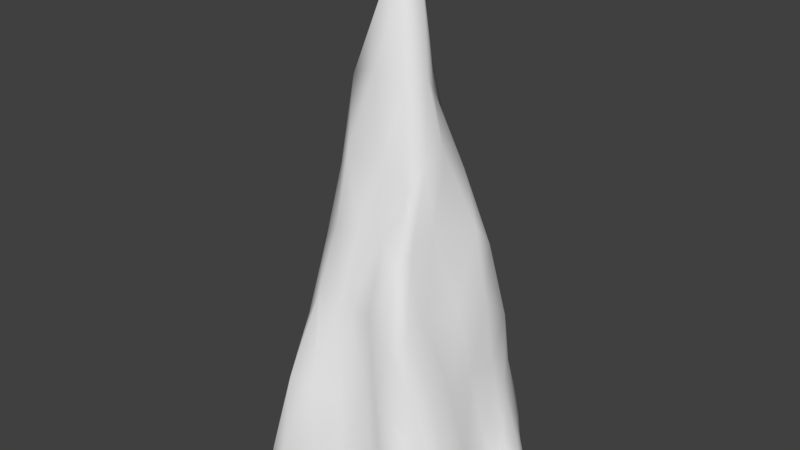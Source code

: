 # Source: Rock3.blend  (saved by Blender 2.77.0; exported with 4.5.12 LTS)
import bpy
from mathutils import Matrix  # noqa: F401  (used for matrix-valued properties, if any)

bpy.ops.wm.read_factory_settings(use_empty=True)
scene = bpy.context.scene
scene.name = 'Scene'

# ---- collections
col_collection_1 = bpy.data.collections.new('Collection 1'); scene.collection.children.link(col_collection_1)

# ---- world
world_world = bpy.data.worlds.new('World'); scene.world = world_world
world_world.color = (0.05088, 0.05088, 0.05088)
world_world.use_sun_shadow = False
world_world.sun_shadow_jitter_overblur = 0.0
world_world.cycles.sampling_method = 'MANUAL'

# ---- meshes
me_cone = bpy.data.meshes.new('Cone')
me_cone.from_pydata([(0.01203, 0.4194, -0.9039), (0.02896, -0.04372, 0.8096), (0.4496, 0.09703, -0.9039), (0.2606, -0.3599, -0.9039), (-0.3053, -0.3641, -0.9039), (-0.4659, 0.1335, -0.9039), (0.2065, 0.3204, -0.9039), (-0.1406, -0.1952, -0.0507), (0.1522, -0.2255, -0.05107), (-0.003612, 0.225, -0.08778), (0.3682, -0.1795, -0.9039), (0.2557, 0.1037, -0.07037), (-0.003086, -0.3753, -0.9039), (-0.2122, 0.07924, -0.05496), (-0.3532, -0.09065, -0.9039), (-0.2143, 0.2743, -0.9039), (0.3497, 0.2138, -0.9039), (-0.1665, -0.3558, -0.5458), (0.1985, -0.2873, -0.5571), (-0.01433, 0.1079, 0.4272), (0.3399, -0.2508, -0.9039), (0.3063, 0.1472, -0.5906), (-0.1744, -0.4186, -0.9039), (-0.3373, 0.1329, -0.5706), (-0.3906, -0.03474, -0.9039), (-0.09754, 0.3523, -0.9039), (0.12, 0.3452, -0.9039), (-0.09463, -0.111, 0.4538), (0.08854, -0.1034, 0.4243), (0.01959, 0.3239, -0.6112), (0.3773, 0.01929, -0.9039), (0.1008, 0.01255, 0.4197), (0.1681, -0.3447, -0.9039), (-0.05135, 0.07534, 0.4356), (-0.2993, -0.2477, -0.9039), (-0.3218, 0.2801, -0.9039), (-0.09859, 0.2669, -0.5149), (-0.2747, 0.2277, -0.5068), (-0.1198, 0.1519, -0.0202), (-0.3299, -0.02956, -0.4889), (-0.2218, -0.1193, -0.4857), (-0.1882, -0.05652, -0.007662), (-0.0691, -0.3537, -0.5126), (0.07474, -0.2766, -0.488), (0.009056, -0.2204, 0.02322), (0.2774, -0.1939, -0.5003), (0.274, -4.75e-05, -0.4847), (0.185, -0.07915, 0.02173), (0.2508, 0.2069, -0.4658), (0.1334, 0.2652, -0.484), (0.1304, 0.1235, 0.03269), (0.4, 0.1637, -0.9039), (-0.2339, -0.3828, -0.8246), (0.2673, -0.341, -0.7933), (0.01768, 0.07849, 0.6646), (0.3066, -0.3333, -0.9039), (0.3922, 0.1182, -0.7855), (-0.2497, -0.3978, -0.9039), (-0.4078, 0.1388, -0.8045), (-0.4325, 0.04805, -0.9039), (-0.04924, 0.3924, -0.9039), (0.1815, 0.3477, -0.9039), (-0.1102, -0.1543, 0.186), (0.1372, -0.1525, 0.1524), (0.02434, 0.2648, -0.3398), (0.3554, -0.05292, -0.9039), (0.1783, 0.06629, 0.1751), (0.09249, -0.341, -0.9039), (-0.1308, 0.07785, 0.1967), (-0.3037, -0.1475, -0.9039), (-0.2591, 0.2899, -0.9039), (-0.03809, 0.2296, -0.3007), (-0.2407, 0.1604, -0.2545), (-0.1703, 0.1182, -0.004249), (-0.2805, 0.03248, -0.2321), (-0.1929, -0.143, -0.2477), (-0.1922, -0.1124, -0.01059), (-0.1074, -0.2738, -0.211), (0.08113, -0.2602, -0.2329), (0.07293, -0.1897, 0.005334), (0.2101, -0.2373, -0.2646), (0.281, 0.06, -0.2464), (0.2529, 0.03377, 0.01153), (0.2554, 0.1598, -0.2405), (0.0364, 0.2357, -0.2637), (0.02228, 0.1715, 0.00702), (0.2776, 0.2783, -0.9039), (-0.1384, -0.2889, -0.2858), (0.1695, -0.2756, -0.3038), (-0.0006146, 0.1774, 0.1804), (0.3546, -0.2227, -0.9039), (0.2903, 0.1537, -0.3311), (-0.09179, -0.4013, -0.9039), (-0.2972, 0.1103, -0.3109), (-0.3953, -0.06149, -0.9039), (-0.149, 0.3038, -0.9039), (0.06366, 0.3721, -0.9039), (-0.02732, -0.07345, 0.6783), (0.04124, -0.08081, 0.6904), (0.01234, 0.3865, -0.8778), (0.419, 0.05188, -0.9039), (0.08181, -0.01339, 0.6857), (0.2197, -0.3665, -0.9039), (0.000235, 0.03807, 0.6596), (-0.2972, -0.3309, -0.9039), (-0.4023, 0.224, -0.9039), (-0.1735, 0.2732, -0.7278), (-0.2434, 0.2648, -0.7482), (-0.04992, 0.1945, -0.03346), (-0.3634, -0.08723, -0.7622), (-0.2814, -0.1264, -0.7631), (-0.1735, 0.02057, 0.005939), (-0.04997, -0.3793, -0.754), (0.03337, -0.3462, -0.7621), (-0.0689, -0.2273, 0.02019), (0.338, -0.1952, -0.7597), (0.3321, -0.08731, -0.7407), (0.1722, -0.1702, -0.01731), (0.2165, 0.262, -0.7407), (0.1806, 0.2943, -0.7349), (0.1915, 0.1195, 0.008621), (0.1104, 0.0744, 0.2361), (0.04654, 0.1188, 0.2482), (0.0515, 0.06767, 0.4883), (0.2142, 0.1758, -0.1832), (0.1992, 0.237, -0.4534), (0.1303, 0.2017, -0.2036), (0.3387, 0.1835, -0.7401), (0.312, 0.2365, -0.7403), (0.2925, 0.1816, -0.5134), (0.1733, -0.1105, 0.2337), (0.1571, -0.005667, 0.2418), (0.1196, -0.03823, 0.47), (0.1988, -0.1421, -0.2611), (0.2763, -0.1048, -0.5073), (0.2456, -0.03647, -0.2404), (0.2925, -0.2724, -0.7336), (0.319, -0.2182, -0.7479), (0.2458, -0.245, -0.5058), (-0.06253, -0.176, 0.2509), (0.03974, -0.1429, 0.2238), (-0.01172, -0.111, 0.4913), (-0.03672, -0.2667, -0.237), (-0.004034, -0.3128, -0.5077), (0.002302, -0.2441, -0.2307), (-0.1826, -0.4299, -0.7361), (-0.1339, -0.4325, -0.7349), (-0.1328, -0.3881, -0.4658), (-0.1137, -0.003394, 0.2268), (-0.139, -0.06966, 0.2402), (-0.04894, -0.01362, 0.4931), (-0.248, -0.04425, -0.2428), (-0.2744, -0.09172, -0.5042), (-0.2252, -0.0916, -0.2515), (-0.3811, 0.04703, -0.7511), (-0.3957, -0.03234, -0.7227), (-0.3423, 0.06601, -0.4841), (-0.0533, 0.1293, 0.2276), (-0.09409, 0.1088, 0.242), (-0.03919, 0.09926, 0.4645), (-0.1077, 0.2309, -0.2678), (-0.1968, 0.2695, -0.5015), (-0.2125, 0.2206, -0.2679), (-0.05629, 0.3473, -0.8226), (-0.08126, 0.3104, -0.763), (-0.03059, 0.2877, -0.5441), (-0.2935, 0.2543, -0.7339), (-0.3389, 0.2262, -0.7256), (-0.302, 0.189, -0.487), (-0.2665, -0.1888, -0.7473), (-0.2346, -0.2966, -0.726), (-0.2001, -0.2284, -0.4901), (0.1161, -0.3048, -0.7294), (0.1792, -0.3282, -0.746), (0.1214, -0.2865, -0.4925), (0.3232, 0.0138, -0.6927), (0.3568, 0.07591, -0.7086), (0.2941, 0.0887, -0.484), (0.1099, 0.3013, -0.7381), (0.06553, 0.3203, -0.761), (0.03351, 0.2932, -0.5262), (0.4, 0.1637, -0.9039), (0.4496, 0.09703, -0.9039), (0.02896, -0.04372, 0.8096), (0.3066, -0.3333, -0.9039), (0.2606, -0.3599, -0.9039), (-0.2497, -0.3978, -0.9039), (-0.3053, -0.3641, -0.9039), (-0.4325, 0.04805, -0.9039), (-0.4659, 0.1335, -0.9039), (-0.04924, 0.3924, -0.9039), (0.01203, 0.4194, -0.9039), (0.1815, 0.3477, -0.9039), (0.2065, 0.3204, -0.9039), (0.3554, -0.05292, -0.9039), (0.3682, -0.1795, -0.9039), (0.09249, -0.341, -0.9039), (-0.003086, -0.3753, -0.9039), (-0.3037, -0.1475, -0.9039), (-0.3532, -0.09065, -0.9039), (-0.2591, 0.2899, -0.9039), (-0.2143, 0.2743, -0.9039), (0.2776, 0.2783, -0.9039), (0.3497, 0.2138, -0.9039), (0.3546, -0.2227, -0.9039), (0.3399, -0.2508, -0.9039), (-0.09179, -0.4013, -0.9039), (-0.1744, -0.4186, -0.9039), (-0.3953, -0.06149, -0.9039), (-0.3906, -0.03474, -0.9039), (-0.149, 0.3038, -0.9039), (-0.09754, 0.3523, -0.9039), (0.06366, 0.3721, -0.9039), (0.12, 0.3452, -0.9039), (-0.02732, -0.07345, 0.6783), (0.419, 0.05188, -0.9039), (0.3773, 0.01929, -0.9039), (0.2197, -0.3665, -0.9039), (0.1681, -0.3447, -0.9039), (-0.2972, -0.3309, -0.9039), (-0.2993, -0.2477, -0.9039), (-0.4023, 0.224, -0.9039), (-0.3218, 0.2801, -0.9039)], [], [(0, 99, 96), (2, 56, 100), (185, 53, 102), (187, 52, 104), (189, 58, 105), (191, 212, 213, 192, 193, 202, 203, 181, 182, 215, 216, 194, 195, 204, 205, 184, 3, 217, 218, 196, 197, 206, 207, 186, 4, 219, 220, 198, 199, 208, 209, 188, 5, 221, 222, 200, 201, 210, 211, 190), (15, 106, 95), (15, 107, 106), (13, 68, 73), (14, 109, 94), (14, 110, 109), (7, 62, 76), (12, 112, 92), (12, 113, 112), (8, 63, 79), (10, 115, 90), (10, 116, 115), (11, 66, 82), (6, 118, 86), (6, 119, 118), (9, 89, 85), (50, 121, 120), (50, 122, 121), (19, 54, 123), (48, 124, 83), (48, 125, 124), (49, 84, 126), (16, 127, 51), (16, 128, 127), (48, 83, 129), (47, 130, 117), (47, 131, 130), (31, 101, 132), (45, 133, 80), (45, 134, 133), (46, 81, 135), (20, 136, 55), (20, 137, 136), (45, 80, 138), (44, 139, 114), (44, 140, 139), (28, 98, 141), (42, 142, 77), (42, 143, 142), (43, 78, 144), (22, 145, 57), (22, 146, 145), (42, 77, 147), (41, 148, 111), (41, 149, 148), (27, 214, 150), (39, 151, 74), (39, 152, 151), (40, 75, 153), (24, 154, 59), (24, 155, 154), (39, 74, 156), (38, 157, 108), (38, 158, 157), (33, 103, 159), (36, 160, 71), (36, 161, 160), (37, 72, 162), (25, 163, 60), (25, 164, 163), (36, 71, 165), (35, 166, 70), (35, 167, 166), (23, 93, 168), (34, 169, 69), (34, 170, 169), (17, 87, 171), (32, 172, 67), (32, 173, 172), (18, 88, 174), (30, 175, 65), (30, 176, 175), (21, 91, 177), (26, 178, 61), (26, 179, 178), (29, 64, 180), (180, 84, 49), (180, 64, 84), (64, 9, 84), (178, 180, 49), (178, 179, 180), (179, 29, 180), (61, 119, 6), (61, 178, 119), (178, 49, 119), (177, 81, 46), (177, 91, 81), (91, 11, 81), (175, 177, 46), (175, 176, 177), (176, 21, 177), (65, 116, 10), (65, 175, 116), (175, 46, 116), (174, 78, 43), (174, 88, 78), (88, 8, 78), (172, 174, 43), (172, 173, 174), (173, 18, 174), (67, 113, 12), (67, 172, 113), (172, 43, 113), (171, 75, 40), (171, 87, 75), (87, 7, 75), (169, 171, 40), (169, 170, 171), (170, 17, 171), (69, 110, 14), (69, 169, 110), (169, 40, 110), (168, 72, 37), (168, 93, 72), (93, 13, 72), (166, 168, 37), (166, 167, 168), (167, 23, 168), (70, 107, 15), (70, 166, 107), (166, 37, 107), (165, 64, 29), (165, 71, 64), (71, 9, 64), (163, 165, 29), (163, 164, 165), (164, 36, 165), (60, 99, 0), (60, 163, 99), (163, 29, 99), (162, 73, 38), (162, 72, 73), (72, 13, 73), (160, 162, 38), (160, 161, 162), (161, 37, 162), (71, 108, 9), (71, 160, 108), (160, 38, 108), (159, 54, 19), (159, 103, 54), (103, 183, 54), (157, 159, 19), (157, 158, 159), (158, 33, 159), (108, 89, 9), (108, 157, 89), (157, 19, 89), (156, 93, 23), (156, 74, 93), (74, 13, 93), (154, 156, 23), (154, 155, 156), (155, 39, 156), (59, 58, 189), (59, 154, 58), (154, 23, 58), (153, 76, 41), (153, 75, 76), (75, 7, 76), (151, 153, 41), (151, 152, 153), (152, 40, 153), (74, 111, 13), (74, 151, 111), (151, 41, 111), (150, 103, 33), (150, 214, 103), (214, 183, 103), (148, 150, 33), (148, 149, 150), (149, 27, 150), (111, 68, 13), (111, 148, 68), (148, 33, 68), (147, 87, 17), (147, 77, 87), (77, 7, 87), (145, 147, 17), (145, 146, 147), (146, 42, 147), (57, 52, 187), (57, 145, 52), (145, 17, 52), (144, 79, 44), (144, 78, 79), (78, 8, 79), (142, 144, 44), (142, 143, 144), (143, 43, 144), (77, 114, 7), (77, 142, 114), (142, 44, 114), (141, 97, 27), (141, 98, 97), (98, 1, 97), (139, 141, 27), (139, 140, 141), (140, 28, 141), (114, 62, 7), (114, 139, 62), (139, 27, 62), (138, 88, 18), (138, 80, 88), (80, 8, 88), (136, 138, 18), (136, 137, 138), (137, 45, 138), (55, 53, 185), (55, 136, 53), (136, 18, 53), (135, 82, 47), (135, 81, 82), (81, 11, 82), (133, 135, 47), (133, 134, 135), (134, 46, 135), (80, 117, 8), (80, 133, 117), (133, 47, 117), (132, 98, 28), (132, 101, 98), (101, 1, 98), (130, 132, 28), (130, 131, 132), (131, 31, 132), (117, 63, 8), (117, 130, 63), (130, 28, 63), (129, 91, 21), (129, 83, 91), (83, 11, 91), (127, 129, 21), (127, 128, 129), (128, 48, 129), (51, 56, 2), (51, 127, 56), (127, 21, 56), (126, 85, 50), (126, 84, 85), (84, 9, 85), (124, 126, 50), (124, 125, 126), (125, 49, 126), (83, 120, 11), (83, 124, 120), (124, 50, 120), (123, 101, 31), (123, 54, 101), (54, 1, 101), (121, 123, 31), (121, 122, 123), (122, 19, 123), (120, 66, 11), (120, 121, 66), (121, 31, 66), (85, 122, 50), (85, 89, 122), (89, 19, 122), (118, 125, 48), (118, 119, 125), (119, 49, 125), (86, 128, 16), (86, 118, 128), (118, 48, 128), (82, 131, 47), (82, 66, 131), (66, 31, 131), (115, 134, 45), (115, 116, 134), (116, 46, 134), (90, 137, 20), (90, 115, 137), (115, 45, 137), (79, 140, 44), (79, 63, 140), (63, 28, 140), (112, 143, 42), (112, 113, 143), (113, 43, 143), (92, 146, 22), (92, 112, 146), (112, 42, 146), (76, 149, 41), (76, 62, 149), (62, 27, 149), (109, 152, 39), (109, 110, 152), (110, 40, 152), (94, 155, 24), (94, 109, 155), (109, 39, 155), (73, 158, 38), (73, 68, 158), (68, 33, 158), (106, 161, 36), (106, 107, 161), (107, 37, 161), (95, 164, 25), (95, 106, 164), (106, 36, 164), (105, 167, 35), (105, 58, 167), (58, 23, 167), (104, 170, 34), (104, 52, 170), (52, 17, 170), (102, 173, 32), (102, 53, 173), (53, 18, 173), (100, 176, 30), (100, 56, 176), (56, 21, 176), (96, 179, 26), (96, 99, 179), (99, 29, 179)])
me_cone.polygons.foreach_set('use_smooth', [True] * 321)
me_cone.use_remesh_preserve_volume = False
me_cone.use_remesh_preserve_attributes = False
me_cone.use_mirror_vertex_groups = False
me_cone.update()

# ---- objects
ob_cone = bpy.data.objects.new('Cone', me_cone)

# ---- transforms, parenting, visibility, modifiers, constraints
ob_cone.location = (0.0, 0.0, 0.0)
ob_cone.lineart.crease_threshold = 0.0

# ---- collection membership
col_collection_1.objects.link(ob_cone)

# ---- scene / render settings (as saved in the file)
scene.frame_start = 1; scene.frame_end = 250; scene.frame_set(1)
scene.render.engine = 'BLENDER_EEVEE_NEXT'
scene.render.resolution_percentage = 50
scene.render.dither_intensity = 0.0
scene.cycles.use_denoising = False
scene.cycles.samples = 128
scene.cycles.sampling_pattern = 'TABULATED_SOBOL'
scene.cycles.light_sampling_threshold = 0.0
scene.cycles.use_adaptive_sampling = False
scene.cycles.use_light_tree = False
scene.cycles.blur_glossy = 0.0
scene.cycles.sample_clamp_indirect = 0.0
scene.view_settings.view_transform = 'Standard'
bpy.context.view_layer.update()

# ---- added for rendering (the .blend has no active camera and no usable light): camera, sun
cam_auto = bpy.data.cameras.new('AutoCamera')
cam_auto.lens = 50.0
cam_auto.sensor_width = 36.0
cam_auto.clip_end = 1000.0
ob_auto_camera = bpy.data.objects.new('AutoCamera', cam_auto)
scene.collection.objects.link(ob_auto_camera)
ob_auto_camera.location = (1.95448, -2.36168, 1.52294)
ob_auto_camera.rotation_euler = (1.09748, -7.21219e-08, 0.694738)
scene.camera = ob_auto_camera
light_auto_sun = bpy.data.lights.new('AutoSun', 'SUN')
light_auto_sun.energy = 3.0
light_auto_sun.angle = 0.0523599
ob_auto_sun = bpy.data.objects.new('AutoSun', light_auto_sun)
scene.collection.objects.link(ob_auto_sun)
ob_auto_sun.rotation_euler = (0.872665, 0.174533, 0.523599)
bpy.context.view_layer.update()
